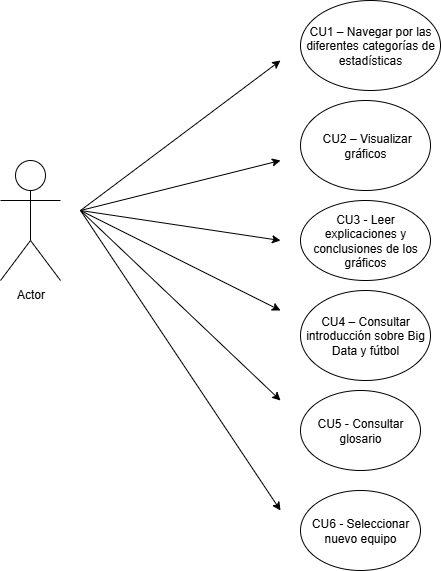

The diagram above was exported from draw.io. Its source (the exported page's mxGraphModel, read from the mxfile embedded in the PNG):
<mxGraphModel dx="1226" dy="675" grid="1" gridSize="10" guides="1" tooltips="1" connect="1" arrows="1" fold="1" page="1" pageScale="1" pageWidth="827" pageHeight="1169" background="light-dark(#FFFFFF,#FFFFFF)" math="0" shadow="0">
  <root>
    <mxCell id="0" />
    <mxCell id="1" parent="0" />
    <mxCell id="bObDp9cOgaXY-s7p0vO2-1" value="Actor" style="shape=umlActor;verticalLabelPosition=bottom;verticalAlign=top;html=1;outlineConnect=0;strokeColor=light-dark(#000000,#000000);" vertex="1" parent="1">
      <mxGeometry x="40" y="400" width="60" height="120" as="geometry" />
    </mxCell>
    <mxCell id="bObDp9cOgaXY-s7p0vO2-2" value="" style="endArrow=classic;html=1;rounded=0;strokeColor=light-dark(#000000,#000000);" edge="1" parent="1">
      <mxGeometry width="50" height="50" relative="1" as="geometry">
        <mxPoint x="120" y="450" as="sourcePoint" />
        <mxPoint x="320" y="300" as="targetPoint" />
      </mxGeometry>
    </mxCell>
    <mxCell id="bObDp9cOgaXY-s7p0vO2-3" value="CU1 – Navegar por las diferentes categorías de estadísticas" style="ellipse;whiteSpace=wrap;html=1;" vertex="1" parent="1">
      <mxGeometry x="340" y="240" width="140" height="90" as="geometry" />
    </mxCell>
    <mxCell id="bObDp9cOgaXY-s7p0vO2-4" value="" style="endArrow=classic;html=1;rounded=0;strokeColor=light-dark(#000000,#000000);" edge="1" parent="1">
      <mxGeometry width="50" height="50" relative="1" as="geometry">
        <mxPoint x="120" y="450" as="sourcePoint" />
        <mxPoint x="320" y="400" as="targetPoint" />
      </mxGeometry>
    </mxCell>
    <mxCell id="bObDp9cOgaXY-s7p0vO2-5" value="&amp;nbsp;CU2 – Visualizar gráficos" style="ellipse;whiteSpace=wrap;html=1;" vertex="1" parent="1">
      <mxGeometry x="340" y="340" width="130" height="90" as="geometry" />
    </mxCell>
    <mxCell id="bObDp9cOgaXY-s7p0vO2-6" value="" style="endArrow=classic;html=1;rounded=0;strokeColor=light-dark(#000000,#000000);" edge="1" parent="1">
      <mxGeometry width="50" height="50" relative="1" as="geometry">
        <mxPoint x="120" y="450" as="sourcePoint" />
        <mxPoint x="320" y="480" as="targetPoint" />
      </mxGeometry>
    </mxCell>
    <mxCell id="bObDp9cOgaXY-s7p0vO2-7" value="CU3 - Leer explicaciones y conclusiones de los gráficos" style="ellipse;whiteSpace=wrap;html=1;" vertex="1" parent="1">
      <mxGeometry x="340" y="440" width="130" height="80" as="geometry" />
    </mxCell>
    <mxCell id="bObDp9cOgaXY-s7p0vO2-8" value="" style="endArrow=classic;html=1;rounded=0;strokeColor=light-dark(#000000,#000000);" edge="1" parent="1">
      <mxGeometry width="50" height="50" relative="1" as="geometry">
        <mxPoint x="120" y="450" as="sourcePoint" />
        <mxPoint x="320" y="550" as="targetPoint" />
      </mxGeometry>
    </mxCell>
    <mxCell id="bObDp9cOgaXY-s7p0vO2-9" value="CU4 – Consultar introducción sobre Big Data y fútbol" style="ellipse;whiteSpace=wrap;html=1;" vertex="1" parent="1">
      <mxGeometry x="340" y="530" width="130" height="90" as="geometry" />
    </mxCell>
    <mxCell id="bObDp9cOgaXY-s7p0vO2-10" value="" style="endArrow=classic;html=1;rounded=0;strokeColor=light-dark(#000000,#000000);" edge="1" parent="1">
      <mxGeometry width="50" height="50" relative="1" as="geometry">
        <mxPoint x="120" y="450" as="sourcePoint" />
        <mxPoint x="320" y="640" as="targetPoint" />
      </mxGeometry>
    </mxCell>
    <mxCell id="bObDp9cOgaXY-s7p0vO2-11" value="CU5 - Consultar glosario" style="ellipse;whiteSpace=wrap;html=1;" vertex="1" parent="1">
      <mxGeometry x="340" y="630" width="120" height="80" as="geometry" />
    </mxCell>
    <mxCell id="bObDp9cOgaXY-s7p0vO2-12" value="CU6 - Seleccionar nuevo equipo" style="ellipse;whiteSpace=wrap;html=1;" vertex="1" parent="1">
      <mxGeometry x="340" y="730" width="120" height="80" as="geometry" />
    </mxCell>
    <mxCell id="bObDp9cOgaXY-s7p0vO2-13" value="" style="endArrow=classic;html=1;rounded=0;strokeColor=light-dark(#000000,#000000);" edge="1" parent="1">
      <mxGeometry width="50" height="50" relative="1" as="geometry">
        <mxPoint x="120" y="450" as="sourcePoint" />
        <mxPoint x="320" y="750" as="targetPoint" />
      </mxGeometry>
    </mxCell>
  </root>
</mxGraphModel>